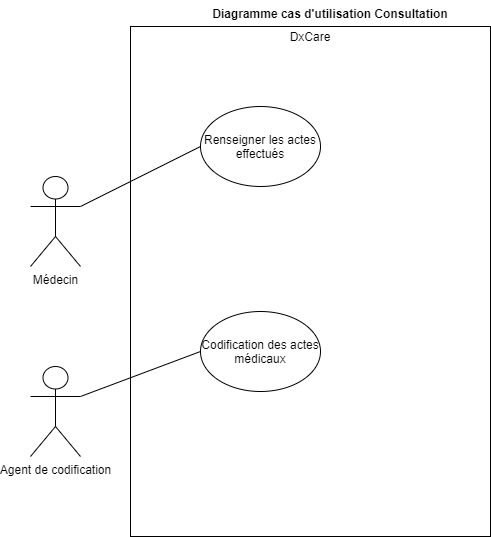

The diagram above was exported from draw.io. Its source (the exported page's mxGraphModel, read from the mxfile embedded in the PNG):
<mxGraphModel dx="782" dy="437" grid="1" gridSize="10" guides="1" tooltips="1" connect="1" arrows="1" fold="1" page="1" pageScale="1" pageWidth="827" pageHeight="1169" math="0" shadow="0">
  <root>
    <mxCell id="0" />
    <mxCell id="1" parent="0" />
    <mxCell id="lJhrT5qyC6XuC7jsjDNl-1" value="" style="rounded=0;whiteSpace=wrap;html=1;" parent="1" vertex="1">
      <mxGeometry x="180" y="260" width="360" height="510" as="geometry" />
    </mxCell>
    <mxCell id="XW--C18tBmkNxIuh881o-2" style="rounded=0;orthogonalLoop=1;jettySize=auto;html=1;entryX=0;entryY=0.5;entryDx=0;entryDy=0;endArrow=none;endFill=0;exitX=1;exitY=0.3333333333333333;exitDx=0;exitDy=0;exitPerimeter=0;" parent="1" source="lJhrT5qyC6XuC7jsjDNl-3" target="lJhrT5qyC6XuC7jsjDNl-5" edge="1">
      <mxGeometry relative="1" as="geometry" />
    </mxCell>
    <mxCell id="XW--C18tBmkNxIuh881o-6" style="edgeStyle=none;rounded=0;orthogonalLoop=1;jettySize=auto;html=1;entryX=0;entryY=0.5;entryDx=0;entryDy=0;endArrow=none;endFill=0;exitX=1;exitY=0.3333333333333333;exitDx=0;exitDy=0;exitPerimeter=0;" parent="1" source="lJhrT5qyC6XuC7jsjDNl-10" target="lJhrT5qyC6XuC7jsjDNl-8" edge="1">
      <mxGeometry relative="1" as="geometry">
        <mxPoint x="150" y="630" as="sourcePoint" />
      </mxGeometry>
    </mxCell>
    <mxCell id="lJhrT5qyC6XuC7jsjDNl-3" value="Médecin" style="shape=umlActor;verticalLabelPosition=bottom;verticalAlign=top;html=1;outlineConnect=0;" parent="1" vertex="1">
      <mxGeometry x="80" y="410" width="50" height="90" as="geometry" />
    </mxCell>
    <mxCell id="lJhrT5qyC6XuC7jsjDNl-5" value="Renseigner les actes effectués" style="ellipse;whiteSpace=wrap;html=1;" parent="1" vertex="1">
      <mxGeometry x="250" y="340" width="120" height="80" as="geometry" />
    </mxCell>
    <mxCell id="lJhrT5qyC6XuC7jsjDNl-8" value="Codification des actes médicaux " style="ellipse;whiteSpace=wrap;html=1;" parent="1" vertex="1">
      <mxGeometry x="250" y="545" width="120" height="80" as="geometry" />
    </mxCell>
    <mxCell id="XW--C18tBmkNxIuh881o-5" value="Diagramme cas d'utilisation Consultation" style="text;align=center;fontStyle=1;verticalAlign=middle;spacingLeft=3;spacingRight=3;strokeColor=none;rotatable=0;points=[[0,0.5],[1,0.5]];portConstraint=eastwest;" parent="1" vertex="1">
      <mxGeometry x="340" y="234" width="80" height="26" as="geometry" />
    </mxCell>
    <mxCell id="lJhrT5qyC6XuC7jsjDNl-10" value="Agent de codification" style="shape=umlActor;verticalLabelPosition=bottom;verticalAlign=top;html=1;outlineConnect=0;" parent="1" vertex="1">
      <mxGeometry x="80" y="600" width="50" height="90" as="geometry" />
    </mxCell>
    <mxCell id="lJhrT5qyC6XuC7jsjDNl-11" value="DxCare" style="text;html=1;strokeColor=none;fillColor=none;align=center;verticalAlign=middle;whiteSpace=wrap;rounded=0;" parent="1" vertex="1">
      <mxGeometry x="340" y="260" width="40" height="20" as="geometry" />
    </mxCell>
  </root>
</mxGraphModel>